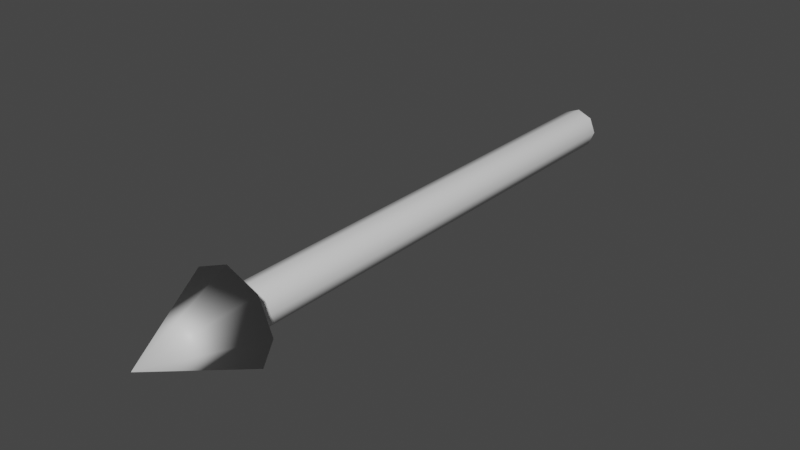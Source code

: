 # Source: arrow.blend  (saved by Blender 2.93.20; exported with 4.5.12 LTS)
import bpy
from mathutils import Matrix  # noqa: F401  (used for matrix-valued properties, if any)

bpy.ops.wm.read_factory_settings(use_empty=True)
scene = bpy.context.scene
scene.name = 'Scene'

# ---- collections
col_collection = bpy.data.collections.new('Collection'); scene.collection.children.link(col_collection)

# ---- materials (node trees are filled in below, after node groups)
mat_wood = bpy.data.materials.new('wood')
mat_wood.alpha_threshold = 0.0
mat_wood.use_transparent_shadow = False
mat_wood.line_color = (0.0, 0.0, 0.0, 1.0)
mat_iron = bpy.data.materials.new('iron')
mat_iron.use_transparent_shadow = False

# ---- material node trees
mat_wood.use_nodes = True; mat_wood.node_tree.nodes.clear()
_N = mat_wood.node_tree.nodes; _L = mat_wood.node_tree.links
n0 = _N.new('ShaderNodeOutputMaterial'); n0.name = 'Material Output'; n0.location = (300, 300)
n1 = _N.new('ShaderNodeBsdfPrincipled'); n1.name = 'Principled BSDF'; n1.location = (10, 300)
n1.distribution = 'GGX'
n1.subsurface_method = 'RANDOM_WALK_SKIN'
n1.inputs[2].default_value = 0.4
n1.inputs[3].default_value = 1.45
n1.inputs[27].default_value = (0.0, 0.0, 0.0, 1.0)
n1.inputs[28].default_value = 1.0
_L.new(n1.outputs[0], n0.inputs[0])
n0.is_active_output = True
mat_iron.use_nodes = True; mat_iron.node_tree.nodes.clear()
_N = mat_iron.node_tree.nodes; _L = mat_iron.node_tree.links
n0 = _N.new('ShaderNodeBsdfPrincipled'); n0.name = 'Principled BSDF'; n0.location = (10, 300)
n0.distribution = 'GGX'
n0.subsurface_method = 'RANDOM_WALK_SKIN'
n0.inputs[3].default_value = 1.45
n0.inputs[27].default_value = (0.0, 0.0, 0.0, 1.0)
n0.inputs[28].default_value = 1.0
n1 = _N.new('ShaderNodeOutputMaterial'); n1.name = 'Material Output'; n1.location = (300, 300)
_L.new(n0.outputs[0], n1.inputs[0])
n1.is_active_output = True

# ---- world
world_world = bpy.data.worlds.new('World'); scene.world = world_world
world_world.use_nodes = True; world_world.node_tree.nodes.clear()
_N = world_world.node_tree.nodes; _L = world_world.node_tree.links
n0 = _N.new('ShaderNodeOutputWorld'); n0.name = 'World Output'; n0.location = (300, 300)
n1 = _N.new('ShaderNodeBackground'); n1.name = 'Background'; n1.location = (10, 300)
n1.inputs[0].default_value = (0.05088, 0.05088, 0.05088, 1.0)
_L.new(n1.outputs[0], n0.inputs[0])
n0.is_active_output = True
world_world.color = (0.05088, 0.05088, 0.05088)
world_world.use_sun_shadow = False
world_world.sun_shadow_jitter_overblur = 0.0

# ---- meshes
me_cube = bpy.data.meshes.new('Cube')
me_cube.from_pydata([(0.0005095, -0.2421, 0.06156), (0.0005096, -0.2432, 0.02759), (0.0004743, 0.4193, 0.02759), (-0.019, -0.2432, 0.01951), (-0.01904, 0.4193, 0.01951), (-0.02708, -0.2432, -3.249e-09), (-0.02712, 0.4193, -6.539e-09), (-0.019, -0.2432, -0.01951), (-0.01904, 0.4193, -0.01951), (0.0005096, -0.2432, -0.02759), (0.0004743, 0.4193, -0.02759), (0.02002, -0.2432, -0.01951), (0.01999, 0.4193, -0.01951), (0.0281, -0.2432, 4.029e-11), (0.02807, 0.4193, -3.249e-09), (0.02002, -0.2432, 0.01951), (0.01999, 0.4193, 0.01951), (-0.04302, -0.2421, 0.04353), (-0.06105, -0.2421, -1.376e-08), (0.0005162, -0.368, 1.038e-10), (-0.04302, -0.2421, -0.04353), (0.0005095, -0.2421, -0.06156), (0.04404, -0.2421, -0.04353), (0.06207, -0.2421, -6.421e-09), (0.04404, -0.2421, 0.04353)], [], [(17, 0, 24, 23, 22, 21, 20, 18), (1, 2, 4, 3), (19, 22, 23), (3, 4, 6, 5), (19, 21, 22), (5, 6, 8, 7), (19, 20, 21), (7, 8, 10, 9), (19, 18, 20), (9, 10, 12, 11), (19, 24, 0), (19, 17, 18), (11, 12, 14, 13), (4, 2, 16, 14, 12, 10, 8, 6), (19, 0, 17), (13, 14, 16, 15), (19, 23, 24), (15, 16, 2, 1), (1, 3, 5, 7, 9, 11, 13, 15)])
me_cube.polygons.foreach_set('material_index', [1, 0, 1, 0, 1, 0, 1, 0, 1, 0, 1, 1, 0, 0, 1, 0, 1, 0, 0])
_uv = me_cube.uv_layers.new(name='UVMap')
_uv.uv.foreach_set('vector', [0.5561, 0.05119, 0.5561, 0.1236, 0.5049, 0.1748, 0.4325, 0.1748, 0.3813, 0.1236, 0.3813, 0.05119, 0.4325, 1.304e-07, 0.5049, 0.0, 0.1662, 0.9952, 0.1662, 0.0, 0.1892, 0.004833, 0.1892, 1.0, 0.3065, 0.4305, 0.1892, 0.2556, 0.2553, 0.2262, 0.3813, 2.98e-08, 0.3813, 0.9952, 0.3489, 0.9952, 0.3489, 0.0, 0.3489, 0.2152, 0.2977, 0.01093, 0.3489, 0.0, 0.07835, 0.0, 0.07835, 0.9952, 0.0554, 1.0, 0.0554, 0.004833, 0.3489, 0.2152, 0.2316, 0.04033, 0.2977, 0.01093, 0.0554, 0.004833, 0.0554, 1.0, 0.02295, 1.0, 0.02295, 0.004833, 0.3489, 0.2152, 0.1892, 0.07097, 0.2316, 0.04033, 0.02295, 0.004833, 0.02295, 1.0, 0.0, 0.9952, 6.147e-08, 0.0, 0.4987, 0.39, 0.3813, 0.2151, 0.4475, 0.1857, 0.57, 0.3854, 0.4987, 0.1872, 0.57, 0.1748, 0.07835, 0.9952, 0.07835, 0.0, 0.1108, 0.0, 0.1108, 0.9952, 0.2446, 0.4305, 0.2675, 0.4534, 0.2675, 0.4859, 0.2446, 0.5088, 0.2121, 0.5088, 0.1892, 0.4859, 0.1892, 0.4534, 0.2121, 0.4305, 0.4987, 0.39, 0.4475, 0.1857, 0.4987, 0.1748, 0.1108, 0.9952, 0.1108, 0.0, 0.1338, 0.004833, 0.1338, 1.0, 0.3065, 0.4305, 0.2553, 0.2262, 0.3065, 0.2152, 0.1338, 0.9952, 0.1338, 2.98e-08, 0.1662, 0.0, 0.1662, 0.9952, 0.4043, 0.39, 0.4367, 0.39, 0.4597, 0.413, 0.4597, 0.4454, 0.4367, 0.4684, 0.4043, 0.4684, 0.3813, 0.4454, 0.3813, 0.413])
me_cube.materials.append(mat_wood)
me_cube.materials.append(mat_iron)
me_cube.use_remesh_preserve_volume = False
me_cube.use_remesh_preserve_attributes = False
me_cube.use_mirror_vertex_groups = False
me_cube.update()

# ---- objects
ob_cube = bpy.data.objects.new('Cube', me_cube)

# ---- transforms, parenting, visibility, modifiers, constraints
ob_cube.location = (0.0, 0.0, 0.0)
ob_cube.lock_rotations_4d = False
ob_cube.empty_display_type = 'ARROWS'
ob_cube.lineart.crease_threshold = 0.0
_m = ob_cube.modifiers.new('WeightedNormal', 'WEIGHTED_NORMAL')

# ---- collection membership
col_collection.objects.link(ob_cube)

# ---- scene / render settings (as saved in the file)
scene.frame_start = 1; scene.frame_end = 250; scene.frame_set(1)
scene.render.engine = 'BLENDER_EEVEE_NEXT'
scene.cycles.use_denoising = False
scene.cycles.samples = 128
scene.cycles.sampling_pattern = 'TABULATED_SOBOL'
scene.cycles.use_adaptive_sampling = False
scene.cycles.use_light_tree = False
scene.view_settings.view_transform = 'Filmic'
bpy.context.view_layer.update()

# ---- added for rendering (the .blend has no active camera and no usable light): camera, sun
cam_auto = bpy.data.cameras.new('AutoCamera')
cam_auto.lens = 50.0
cam_auto.sensor_width = 36.0
cam_auto.clip_end = 1000.0
ob_auto_camera = bpy.data.objects.new('AutoCamera', cam_auto)
scene.collection.objects.link(ob_auto_camera)
ob_auto_camera.location = (0.746509, -0.869555, 0.5968)
ob_auto_camera.rotation_euler = (1.09748, -7.21219e-08, 0.694738)
scene.camera = ob_auto_camera
light_auto_sun = bpy.data.lights.new('AutoSun', 'SUN')
light_auto_sun.energy = 3.0
light_auto_sun.angle = 0.0523599
ob_auto_sun = bpy.data.objects.new('AutoSun', light_auto_sun)
scene.collection.objects.link(ob_auto_sun)
ob_auto_sun.rotation_euler = (0.872665, 0.174533, 0.523599)
bpy.context.view_layer.update()
